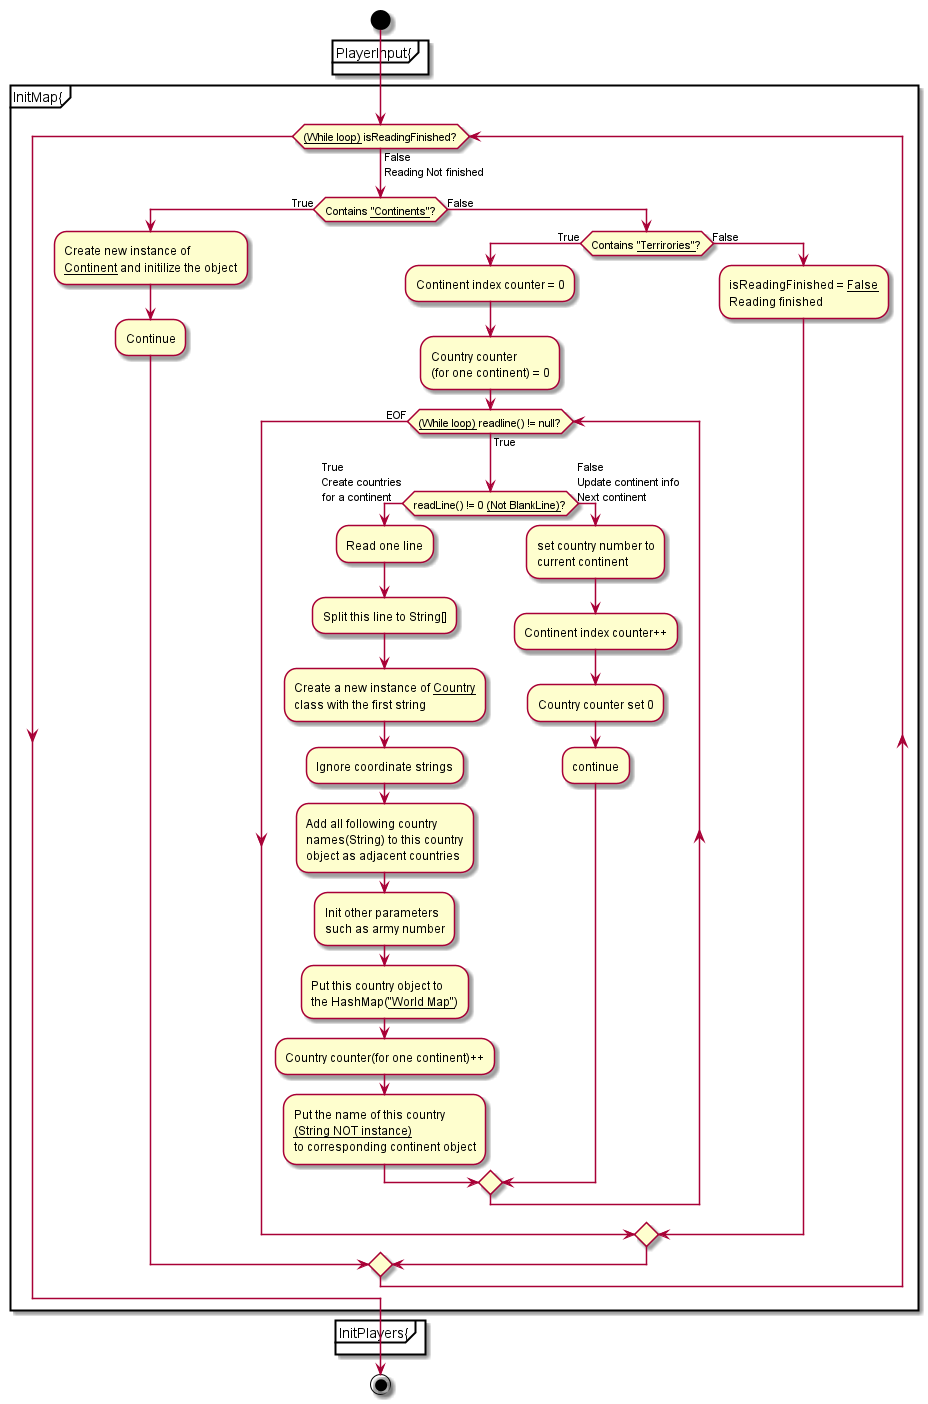

The diagram above was rendered by PlantUML. Its source (embedded in the PNG):
@startuml
start
partition PlayerInput{
}
partition InitMap{
    while (__(While loop)__ isReadingFinished?) is (False\nReading Not finished)
        if (Contains __"Continents"__?) then (True)
            :Create new instance of \n__Continent__ and initilize the object;
            :Continue;
        else (False)
        if (Contains __"Terrirories"__?) then (True)
            :Continent index counter = 0;
            :Country counter\n(for one continent) = 0;
            while (__(While loop)__ readline() != null?) is (True)
                if(readLine() != 0 __(Not BlankLine)__?) then (True\nCreate countries\nfor a continent)
                    :Read one line;
                    :Split this line to String[];
                    :Create a new instance of __Country__\nclass with the first string;
                    :Ignore coordinate strings;
                    :Add all following country \nnames(String) to this country\nobject as adjacent countries;
                    :Init other parameters\nsuch as army number;
                    :Put this country object to\nthe HashMap(__"World Map"__);
                    :Country counter(for one continent)++;
                    :Put the name of this country\n__(String NOT instance)__\nto corresponding continent object;
                else (False\nUpdate continent info\nNext continent)
                    :set country number to\ncurrent continent;
                    :Continent index counter++;
                    :Country counter set 0;
                    :continue;
                endif
            endwhile (EOF)
        else (False)
            :isReadingFinished = __False__\nReading finished;
        endif
        endif
    endwhile
}

partition InitPlayers{
}
stop
@enduml